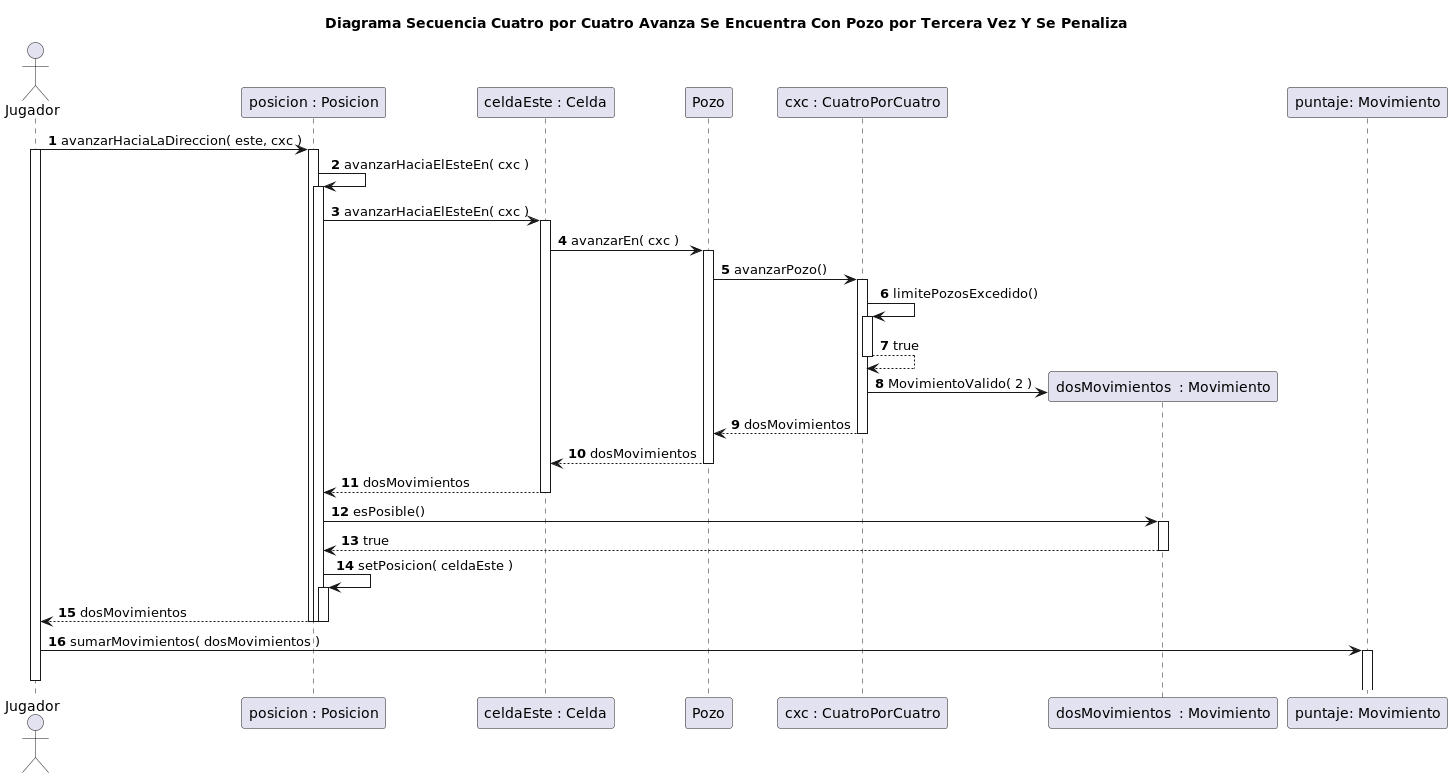

The diagram above was rendered by PlantUML. Its source (embedded in the PNG):
@startuml
title Diagrama Secuencia Cuatro por Cuatro Avanza Se Encuentra Con Pozo por Tercera Vez Y Se Penaliza

autonumber

actor Jugador

Jugador -> "posicion : Posicion"++: avanzarHaciaLaDireccion( este, cxc )

activate Jugador
"posicion : Posicion" -> "posicion : Posicion"++: avanzarHaciaElEsteEn( cxc )
"posicion : Posicion" -> "celdaEste : Celda"++: avanzarHaciaElEsteEn( cxc )

"celdaEste : Celda" -> Pozo++: avanzarEn( cxc )
Pozo -> "cxc : CuatroPorCuatro"++: avanzarPozo()
"cxc : CuatroPorCuatro" -> "cxc : CuatroPorCuatro"++: limitePozosExcedido()
"cxc : CuatroPorCuatro" --> "cxc : CuatroPorCuatro"--: true
create "dosMovimientos  : Movimiento"
"cxc : CuatroPorCuatro" -> "dosMovimientos  : Movimiento": MovimientoValido( 2 )
"cxc : CuatroPorCuatro" --> Pozo: dosMovimientos
deactivate "cxc : CuatroPorCuatro"
Pozo --> "celdaEste : Celda": dosMovimientos
deactivate Pozo
"celdaEste : Celda" --> "posicion : Posicion": dosMovimientos
deactivate "celdaEste : Celda"

'note left
'**Violación Tell Don't Ask**

'Pregunta si es válido el
'movimiento, ya que a veces no nos
'podemos mover por un Piquete
'end note

"dosMovimientos  : Movimiento" <- "posicion : Posicion"++: esPosible()
"dosMovimientos  : Movimiento" --> "posicion : Posicion": true
deactivate "dosMovimientos  : Movimiento"

"posicion : Posicion" -> "posicion : Posicion"++: setPosicion( celdaEste )



"posicion : Posicion" --> Jugador--: dosMovimientos
deactivate "posicion : Posicion"
deactivate "posicion : Posicion"
Jugador -> "puntaje: Movimiento"++: sumarMovimientos( dosMovimientos )

deactivate Jugador
@enduml